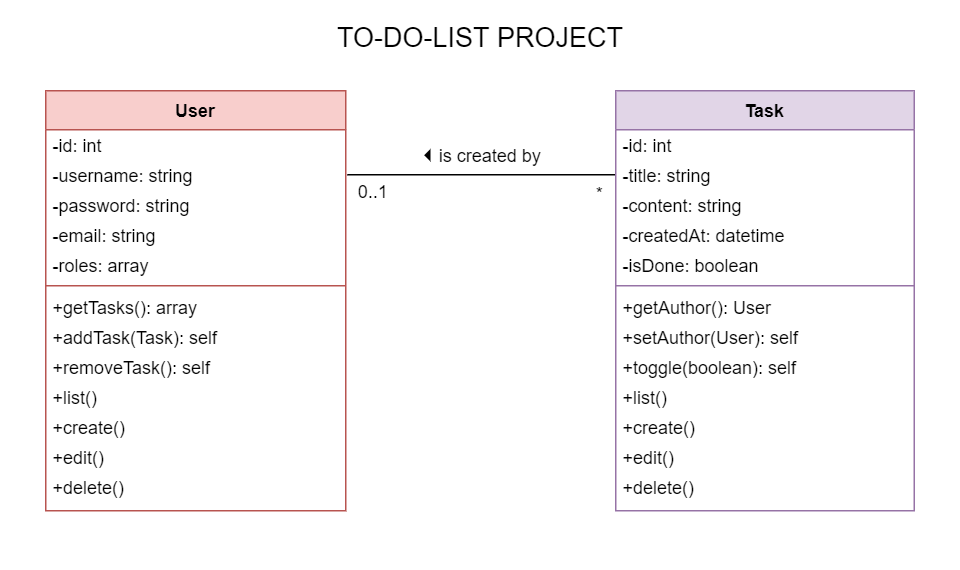

The diagram above was exported from draw.io. Its source (the exported page's mxGraphModel, read from the mxfile embedded in the PNG):
<mxGraphModel dx="1090" dy="690" grid="1" gridSize="10" guides="1" tooltips="1" connect="1" arrows="1" fold="1" page="1" pageScale="1" pageWidth="640" pageHeight="380" math="0" shadow="0">
  <root>
    <mxCell id="WIyWlLk6GJQsqaUBKTNV-0" />
    <mxCell id="WIyWlLk6GJQsqaUBKTNV-1" parent="WIyWlLk6GJQsqaUBKTNV-0" />
    <mxCell id="zkfFHV4jXpPFQw0GAbJ--13" value="User" style="swimlane;fontStyle=1;align=center;verticalAlign=top;childLayout=stackLayout;horizontal=1;startSize=26;horizontalStack=0;resizeParent=1;resizeLast=0;collapsible=1;marginBottom=0;rounded=0;shadow=0;strokeWidth=1;fillColor=#f8cecc;strokeColor=#b85450;" parent="WIyWlLk6GJQsqaUBKTNV-1" vertex="1">
      <mxGeometry x="30" y="60" width="200" height="280" as="geometry">
        <mxRectangle x="340" y="380" width="170" height="26" as="alternateBounds" />
      </mxGeometry>
    </mxCell>
    <mxCell id="g4DmYWqAZFIsOdjqh_9a-2" value="-id: int" style="text;align=left;verticalAlign=middle;spacingLeft=5;spacingRight=4;overflow=hidden;rotatable=0;points=[[0,0.5],[1,0.5]];portConstraint=eastwest;html=0;spacing=0;spacingTop=0;spacingBottom=0;arcSize=12;" parent="zkfFHV4jXpPFQw0GAbJ--13" vertex="1">
      <mxGeometry y="26" width="200" height="20" as="geometry" />
    </mxCell>
    <mxCell id="SjRDBxavtUT6mgX_rthz-7" value="-username: string" style="text;align=left;verticalAlign=middle;spacingLeft=5;spacingRight=4;overflow=hidden;rotatable=0;points=[[0,0.5],[1,0.5]];portConstraint=eastwest;imageHeight=24;spacing=0;arcSize=12;spacingTop=0;spacingBottom=0;labelPosition=center;verticalLabelPosition=middle;fontSize=12;horizontal=1;imageWidth=24;labelPadding=0;allowArrows=1;" parent="zkfFHV4jXpPFQw0GAbJ--13" vertex="1">
      <mxGeometry y="46" width="200" height="20" as="geometry" />
    </mxCell>
    <mxCell id="3FRch_xOp01FVIZIBe5a-9" value="-password: string" style="text;align=left;verticalAlign=middle;spacingLeft=5;spacingRight=4;overflow=hidden;rotatable=0;points=[[0,0.5],[1,0.5]];portConstraint=eastwest;html=0;spacing=0;spacingTop=0;spacingBottom=0;arcSize=12;" parent="zkfFHV4jXpPFQw0GAbJ--13" vertex="1">
      <mxGeometry y="66" width="200" height="20" as="geometry" />
    </mxCell>
    <mxCell id="3FRch_xOp01FVIZIBe5a-8" value="-email: string" style="text;align=left;verticalAlign=middle;spacingLeft=5;spacingRight=4;overflow=hidden;rotatable=0;points=[[0,0.5],[1,0.5]];portConstraint=eastwest;html=0;spacing=0;spacingTop=0;spacingBottom=0;arcSize=12;" parent="zkfFHV4jXpPFQw0GAbJ--13" vertex="1">
      <mxGeometry y="86" width="200" height="20" as="geometry" />
    </mxCell>
    <mxCell id="3FRch_xOp01FVIZIBe5a-7" value="-roles: array" style="text;align=left;verticalAlign=middle;spacingLeft=5;spacingRight=4;overflow=hidden;rotatable=0;points=[[0,0.5],[1,0.5]];portConstraint=eastwest;html=0;spacing=0;spacingTop=0;spacingBottom=0;arcSize=12;" parent="zkfFHV4jXpPFQw0GAbJ--13" vertex="1">
      <mxGeometry y="106" width="200" height="20" as="geometry" />
    </mxCell>
    <mxCell id="zkfFHV4jXpPFQw0GAbJ--15" value="" style="line;html=1;strokeWidth=1;align=left;verticalAlign=middle;spacingTop=-1;spacingLeft=3;spacingRight=3;rotatable=0;labelPosition=right;points=[];portConstraint=eastwest;fillColor=#f8cecc;strokeColor=#b85450;" parent="zkfFHV4jXpPFQw0GAbJ--13" vertex="1">
      <mxGeometry y="126" width="200" height="8" as="geometry" />
    </mxCell>
    <mxCell id="NbGaRjogBH22G8Qj0VLt-6" value="+getTasks(): array" style="text;align=left;verticalAlign=middle;spacingLeft=5;spacingRight=4;overflow=hidden;rotatable=0;points=[[0,0.5],[1,0.5]];portConstraint=eastwest;spacing=0;imageHeight=24;arcSize=12;spacingTop=0;spacingBottom=0;labelPosition=center;verticalLabelPosition=middle;fontSize=12;horizontal=1;imageWidth=24;labelPadding=0;allowArrows=1;" parent="zkfFHV4jXpPFQw0GAbJ--13" vertex="1">
      <mxGeometry y="134" width="200" height="20" as="geometry" />
    </mxCell>
    <mxCell id="In3Ax2YVAIhEUKMJ-_yY-1" value="+addTask(Task): self" style="text;align=left;verticalAlign=middle;spacingLeft=5;spacingRight=4;overflow=hidden;rotatable=0;points=[[0,0.5],[1,0.5]];portConstraint=eastwest;spacing=0;imageHeight=24;arcSize=12;spacingTop=0;spacingBottom=0;labelPosition=center;verticalLabelPosition=middle;fontSize=12;horizontal=1;imageWidth=24;labelPadding=0;allowArrows=1;" parent="zkfFHV4jXpPFQw0GAbJ--13" vertex="1">
      <mxGeometry y="154" width="200" height="20" as="geometry" />
    </mxCell>
    <mxCell id="In3Ax2YVAIhEUKMJ-_yY-2" value="+removeTask(): self" style="text;align=left;verticalAlign=middle;spacingLeft=5;spacingRight=4;overflow=hidden;rotatable=0;points=[[0,0.5],[1,0.5]];portConstraint=eastwest;spacing=0;imageHeight=24;arcSize=12;spacingTop=0;spacingBottom=0;labelPosition=center;verticalLabelPosition=middle;fontSize=12;horizontal=1;imageWidth=24;labelPadding=0;allowArrows=1;" parent="zkfFHV4jXpPFQw0GAbJ--13" vertex="1">
      <mxGeometry y="174" width="200" height="20" as="geometry" />
    </mxCell>
    <mxCell id="In3Ax2YVAIhEUKMJ-_yY-15" value="+list()" style="text;align=left;verticalAlign=middle;spacingLeft=5;spacingRight=4;overflow=hidden;rotatable=0;points=[[0,0.5],[1,0.5]];portConstraint=eastwest;spacing=0;imageHeight=24;arcSize=12;spacingTop=0;spacingBottom=0;labelPosition=center;verticalLabelPosition=middle;fontSize=12;horizontal=1;imageWidth=24;labelPadding=0;allowArrows=1;" parent="zkfFHV4jXpPFQw0GAbJ--13" vertex="1">
      <mxGeometry y="194" width="200" height="20" as="geometry" />
    </mxCell>
    <mxCell id="In3Ax2YVAIhEUKMJ-_yY-16" value="+create()" style="text;align=left;verticalAlign=middle;spacingLeft=5;spacingRight=4;overflow=hidden;rotatable=0;points=[[0,0.5],[1,0.5]];portConstraint=eastwest;spacing=0;imageHeight=24;arcSize=12;spacingTop=0;spacingBottom=0;labelPosition=center;verticalLabelPosition=middle;fontSize=12;horizontal=1;imageWidth=24;labelPadding=0;allowArrows=1;" parent="zkfFHV4jXpPFQw0GAbJ--13" vertex="1">
      <mxGeometry y="214" width="200" height="20" as="geometry" />
    </mxCell>
    <mxCell id="In3Ax2YVAIhEUKMJ-_yY-18" value="+edit()" style="text;align=left;verticalAlign=middle;spacingLeft=5;spacingRight=4;overflow=hidden;rotatable=0;points=[[0,0.5],[1,0.5]];portConstraint=eastwest;spacing=0;imageHeight=24;arcSize=12;spacingTop=0;spacingBottom=0;labelPosition=center;verticalLabelPosition=middle;fontSize=12;horizontal=1;imageWidth=24;labelPadding=0;allowArrows=1;" parent="zkfFHV4jXpPFQw0GAbJ--13" vertex="1">
      <mxGeometry y="234" width="200" height="20" as="geometry" />
    </mxCell>
    <mxCell id="In3Ax2YVAIhEUKMJ-_yY-17" value="+delete()" style="text;align=left;verticalAlign=middle;spacingLeft=5;spacingRight=4;overflow=hidden;rotatable=0;points=[[0,0.5],[1,0.5]];portConstraint=eastwest;spacing=0;imageHeight=24;arcSize=12;spacingTop=0;spacingBottom=0;labelPosition=center;verticalLabelPosition=middle;fontSize=12;horizontal=1;imageWidth=24;labelPadding=0;allowArrows=1;" parent="zkfFHV4jXpPFQw0GAbJ--13" vertex="1">
      <mxGeometry y="254" width="200" height="20" as="geometry" />
    </mxCell>
    <mxCell id="wZlxjl7XV-BRwuK1cMQu-13" style="rounded=0;orthogonalLoop=1;jettySize=auto;html=1;endArrow=none;endFill=0;entryX=0;entryY=0.5;entryDx=0;entryDy=0;" parent="WIyWlLk6GJQsqaUBKTNV-1" target="nvi12Tax8NVVsHendlt7-7" edge="1">
      <mxGeometry relative="1" as="geometry">
        <mxPoint x="461" y="120" as="targetPoint" />
        <mxPoint x="231" y="116" as="sourcePoint" />
      </mxGeometry>
    </mxCell>
    <mxCell id="wZlxjl7XV-BRwuK1cMQu-14" value="is created by" style="text;html=1;align=center;verticalAlign=middle;resizable=0;points=[];autosize=1;" parent="WIyWlLk6GJQsqaUBKTNV-1" vertex="1">
      <mxGeometry x="286" y="93" width="80" height="20" as="geometry" />
    </mxCell>
    <mxCell id="wZlxjl7XV-BRwuK1cMQu-15" value="*" style="text;html=1;align=center;verticalAlign=middle;resizable=0;points=[];autosize=1;" parent="WIyWlLk6GJQsqaUBKTNV-1" vertex="1">
      <mxGeometry x="389" y="118" width="20" height="20" as="geometry" />
    </mxCell>
    <mxCell id="wZlxjl7XV-BRwuK1cMQu-16" value="0..1" style="text;html=1;align=center;verticalAlign=middle;resizable=0;points=[];autosize=1;" parent="WIyWlLk6GJQsqaUBKTNV-1" vertex="1">
      <mxGeometry x="228" y="117" width="40" height="20" as="geometry" />
    </mxCell>
    <mxCell id="wZlxjl7XV-BRwuK1cMQu-17" value="" style="triangle;aspect=fixed;fillColor=#000000;direction=west;" parent="WIyWlLk6GJQsqaUBKTNV-1" vertex="1">
      <mxGeometry x="283" y="100" width="3" height="6" as="geometry" />
    </mxCell>
    <mxCell id="nvi12Tax8NVVsHendlt7-5" value="Task" style="swimlane;fontStyle=1;align=center;verticalAlign=top;childLayout=stackLayout;horizontal=1;startSize=26;horizontalStack=0;resizeParent=1;resizeLast=0;collapsible=1;marginBottom=0;rounded=0;shadow=0;strokeWidth=1;fillColor=#e1d5e7;strokeColor=#9673a6;" parent="WIyWlLk6GJQsqaUBKTNV-1" vertex="1">
      <mxGeometry x="410" y="60" width="199" height="280" as="geometry">
        <mxRectangle x="340" y="380" width="170" height="26" as="alternateBounds" />
      </mxGeometry>
    </mxCell>
    <mxCell id="nvi12Tax8NVVsHendlt7-6" value="-id: int" style="text;align=left;verticalAlign=middle;spacingLeft=5;spacingRight=4;overflow=hidden;rotatable=0;points=[[0,0.5],[1,0.5]];portConstraint=eastwest;html=0;spacing=0;spacingTop=0;spacingBottom=0;arcSize=12;" parent="nvi12Tax8NVVsHendlt7-5" vertex="1">
      <mxGeometry y="26" width="199" height="20" as="geometry" />
    </mxCell>
    <mxCell id="nvi12Tax8NVVsHendlt7-7" value="-title: string" style="text;align=left;verticalAlign=middle;spacingLeft=5;spacingRight=4;overflow=hidden;rotatable=0;points=[[0,0.5],[1,0.5]];portConstraint=eastwest;imageHeight=24;spacing=0;arcSize=12;spacingTop=0;spacingBottom=0;labelPosition=center;verticalLabelPosition=middle;fontSize=12;horizontal=1;imageWidth=24;labelPadding=0;allowArrows=1;" parent="nvi12Tax8NVVsHendlt7-5" vertex="1">
      <mxGeometry y="46" width="199" height="20" as="geometry" />
    </mxCell>
    <mxCell id="nvi12Tax8NVVsHendlt7-8" value="-content: string" style="text;align=left;verticalAlign=middle;spacingLeft=5;spacingRight=4;overflow=hidden;rotatable=0;points=[[0,0.5],[1,0.5]];portConstraint=eastwest;imageHeight=24;spacing=0;arcSize=12;spacingTop=0;spacingBottom=0;labelPosition=center;verticalLabelPosition=middle;fontSize=12;horizontal=1;imageWidth=24;labelPadding=0;allowArrows=1;" parent="nvi12Tax8NVVsHendlt7-5" vertex="1">
      <mxGeometry y="66" width="199" height="20" as="geometry" />
    </mxCell>
    <mxCell id="3FRch_xOp01FVIZIBe5a-14" value="-createdAt: datetime" style="text;align=left;verticalAlign=middle;spacingLeft=5;spacingRight=4;overflow=hidden;rotatable=0;points=[[0,0.5],[1,0.5]];portConstraint=eastwest;imageHeight=24;spacing=0;arcSize=12;spacingTop=0;spacingBottom=0;labelPosition=center;verticalLabelPosition=middle;fontSize=12;horizontal=1;imageWidth=24;labelPadding=0;allowArrows=1;" parent="nvi12Tax8NVVsHendlt7-5" vertex="1">
      <mxGeometry y="86" width="199" height="20" as="geometry" />
    </mxCell>
    <mxCell id="3FRch_xOp01FVIZIBe5a-13" value="-isDone: boolean" style="text;align=left;verticalAlign=middle;spacingLeft=5;spacingRight=4;overflow=hidden;rotatable=0;points=[[0,0.5],[1,0.5]];portConstraint=eastwest;imageHeight=24;spacing=0;arcSize=12;spacingTop=0;spacingBottom=0;labelPosition=center;verticalLabelPosition=middle;fontSize=12;horizontal=1;imageWidth=24;labelPadding=0;allowArrows=1;" parent="nvi12Tax8NVVsHendlt7-5" vertex="1">
      <mxGeometry y="106" width="199" height="20" as="geometry" />
    </mxCell>
    <mxCell id="nvi12Tax8NVVsHendlt7-11" value="" style="line;html=1;strokeWidth=1;align=left;verticalAlign=middle;spacingTop=-1;spacingLeft=3;spacingRight=3;rotatable=0;labelPosition=right;points=[];portConstraint=eastwest;fillColor=#e1d5e7;strokeColor=#9673a6;" parent="nvi12Tax8NVVsHendlt7-5" vertex="1">
      <mxGeometry y="126" width="199" height="8" as="geometry" />
    </mxCell>
    <mxCell id="3FRch_xOp01FVIZIBe5a-15" value="+getAuthor(): User" style="text;align=left;verticalAlign=middle;spacingLeft=5;spacingRight=4;overflow=hidden;rotatable=0;points=[[0,0.5],[1,0.5]];portConstraint=eastwest;spacing=0;imageHeight=24;arcSize=12;spacingTop=0;spacingBottom=0;labelPosition=center;verticalLabelPosition=middle;fontSize=12;horizontal=1;imageWidth=24;labelPadding=0;allowArrows=1;" parent="nvi12Tax8NVVsHendlt7-5" vertex="1">
      <mxGeometry y="134" width="199" height="20" as="geometry" />
    </mxCell>
    <mxCell id="In3Ax2YVAIhEUKMJ-_yY-0" value="+setAuthor(User): self" style="text;align=left;verticalAlign=middle;spacingLeft=5;spacingRight=4;overflow=hidden;rotatable=0;points=[[0,0.5],[1,0.5]];portConstraint=eastwest;spacing=0;imageHeight=24;arcSize=12;spacingTop=0;spacingBottom=0;labelPosition=center;verticalLabelPosition=middle;fontSize=12;horizontal=1;imageWidth=24;labelPadding=0;allowArrows=1;" parent="nvi12Tax8NVVsHendlt7-5" vertex="1">
      <mxGeometry y="154" width="199" height="20" as="geometry" />
    </mxCell>
    <mxCell id="In3Ax2YVAIhEUKMJ-_yY-3" value="+toggle(boolean): self" style="text;align=left;verticalAlign=middle;spacingLeft=5;spacingRight=4;overflow=hidden;rotatable=0;points=[[0,0.5],[1,0.5]];portConstraint=eastwest;spacing=0;imageHeight=24;arcSize=12;spacingTop=0;spacingBottom=0;labelPosition=center;verticalLabelPosition=middle;fontSize=12;horizontal=1;imageWidth=24;labelPadding=0;allowArrows=1;" parent="nvi12Tax8NVVsHendlt7-5" vertex="1">
      <mxGeometry y="174" width="199" height="20" as="geometry" />
    </mxCell>
    <mxCell id="In3Ax2YVAIhEUKMJ-_yY-21" value="+list()" style="text;align=left;verticalAlign=middle;spacingLeft=5;spacingRight=4;overflow=hidden;rotatable=0;points=[[0,0.5],[1,0.5]];portConstraint=eastwest;spacing=0;imageHeight=24;arcSize=12;spacingTop=0;spacingBottom=0;labelPosition=center;verticalLabelPosition=middle;fontSize=12;horizontal=1;imageWidth=24;labelPadding=0;allowArrows=1;" parent="nvi12Tax8NVVsHendlt7-5" vertex="1">
      <mxGeometry y="194" width="199" height="20" as="geometry" />
    </mxCell>
    <mxCell id="In3Ax2YVAIhEUKMJ-_yY-22" value="+create()" style="text;align=left;verticalAlign=middle;spacingLeft=5;spacingRight=4;overflow=hidden;rotatable=0;points=[[0,0.5],[1,0.5]];portConstraint=eastwest;spacing=0;imageHeight=24;arcSize=12;spacingTop=0;spacingBottom=0;labelPosition=center;verticalLabelPosition=middle;fontSize=12;horizontal=1;imageWidth=24;labelPadding=0;allowArrows=1;" parent="nvi12Tax8NVVsHendlt7-5" vertex="1">
      <mxGeometry y="214" width="199" height="20" as="geometry" />
    </mxCell>
    <mxCell id="In3Ax2YVAIhEUKMJ-_yY-23" value="+edit()" style="text;align=left;verticalAlign=middle;spacingLeft=5;spacingRight=4;overflow=hidden;rotatable=0;points=[[0,0.5],[1,0.5]];portConstraint=eastwest;spacing=0;imageHeight=24;arcSize=12;spacingTop=0;spacingBottom=0;labelPosition=center;verticalLabelPosition=middle;fontSize=12;horizontal=1;imageWidth=24;labelPadding=0;allowArrows=1;" parent="nvi12Tax8NVVsHendlt7-5" vertex="1">
      <mxGeometry y="234" width="199" height="20" as="geometry" />
    </mxCell>
    <mxCell id="In3Ax2YVAIhEUKMJ-_yY-24" value="+delete()" style="text;align=left;verticalAlign=middle;spacingLeft=5;spacingRight=4;overflow=hidden;rotatable=0;points=[[0,0.5],[1,0.5]];portConstraint=eastwest;spacing=0;imageHeight=24;arcSize=12;spacingTop=0;spacingBottom=0;labelPosition=center;verticalLabelPosition=middle;fontSize=12;horizontal=1;imageWidth=24;labelPadding=0;allowArrows=1;" parent="nvi12Tax8NVVsHendlt7-5" vertex="1">
      <mxGeometry y="254" width="199" height="20" as="geometry" />
    </mxCell>
    <mxCell id="NbGaRjogBH22G8Qj0VLt-16" value="TO-DO-LIST PROJECT" style="text;align=center;fontStyle=0;verticalAlign=middle;spacingLeft=3;spacingRight=3;strokeColor=none;rotatable=0;points=[[0,0.5],[1,0.5]];portConstraint=eastwest;fontSize=18;whiteSpace=wrap;" parent="WIyWlLk6GJQsqaUBKTNV-1" vertex="1">
      <mxGeometry x="120" width="400" height="50" as="geometry" />
    </mxCell>
  </root>
</mxGraphModel>